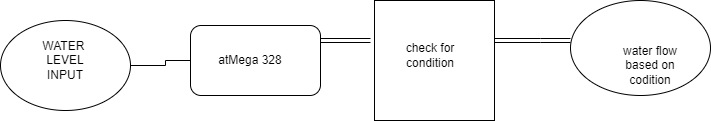

The diagram above was exported from draw.io. Its source (the exported page's mxGraphModel, read from the mxfile embedded in the PNG):
<mxGraphModel dx="868" dy="450" grid="1" gridSize="10" guides="1" tooltips="1" connect="1" arrows="1" fold="1" page="1" pageScale="1" pageWidth="827" pageHeight="1169" math="0" shadow="0">
  <root>
    <mxCell id="0" />
    <mxCell id="1" parent="0" />
    <mxCell id="pOWmg1aux-dbnMgXmHQy-11" value="" style="edgeStyle=orthogonalEdgeStyle;rounded=0;orthogonalLoop=1;jettySize=auto;html=1;" edge="1" parent="1" source="pOWmg1aux-dbnMgXmHQy-1" target="pOWmg1aux-dbnMgXmHQy-8">
      <mxGeometry relative="1" as="geometry" />
    </mxCell>
    <mxCell id="pOWmg1aux-dbnMgXmHQy-1" value="" style="ellipse;whiteSpace=wrap;html=1;" vertex="1" parent="1">
      <mxGeometry x="40" y="210" width="130" height="90" as="geometry" />
    </mxCell>
    <mxCell id="pOWmg1aux-dbnMgXmHQy-2" value="" style="rounded=1;whiteSpace=wrap;html=1;" vertex="1" parent="1">
      <mxGeometry x="230" y="215" width="130" height="70" as="geometry" />
    </mxCell>
    <mxCell id="pOWmg1aux-dbnMgXmHQy-3" value="" style="whiteSpace=wrap;html=1;aspect=fixed;" vertex="1" parent="1">
      <mxGeometry x="414" y="190" width="120" height="120" as="geometry" />
    </mxCell>
    <mxCell id="pOWmg1aux-dbnMgXmHQy-4" value="" style="ellipse;whiteSpace=wrap;html=1;" vertex="1" parent="1">
      <mxGeometry x="610" y="190" width="140" height="95" as="geometry" />
    </mxCell>
    <mxCell id="pOWmg1aux-dbnMgXmHQy-5" value="WATER&amp;nbsp;&lt;br&gt;LEVEL INPUT" style="text;html=1;strokeColor=none;fillColor=none;align=center;verticalAlign=middle;whiteSpace=wrap;rounded=0;" vertex="1" parent="1">
      <mxGeometry x="75" y="235" width="60" height="30" as="geometry" />
    </mxCell>
    <mxCell id="pOWmg1aux-dbnMgXmHQy-6" value="water flow based on codition" style="text;html=1;strokeColor=none;fillColor=none;align=center;verticalAlign=middle;whiteSpace=wrap;rounded=0;" vertex="1" parent="1">
      <mxGeometry x="660" y="240" width="60" height="30" as="geometry" />
    </mxCell>
    <mxCell id="pOWmg1aux-dbnMgXmHQy-7" value="check for condition" style="text;html=1;strokeColor=none;fillColor=none;align=center;verticalAlign=middle;whiteSpace=wrap;rounded=0;" vertex="1" parent="1">
      <mxGeometry x="440" y="230" width="60" height="30" as="geometry" />
    </mxCell>
    <mxCell id="pOWmg1aux-dbnMgXmHQy-8" value="atMega 328" style="text;html=1;strokeColor=none;fillColor=none;align=center;verticalAlign=middle;whiteSpace=wrap;rounded=0;" vertex="1" parent="1">
      <mxGeometry x="240" y="235" width="100" height="30" as="geometry" />
    </mxCell>
    <mxCell id="pOWmg1aux-dbnMgXmHQy-9" value="" style="shape=link;html=1;rounded=0;" edge="1" parent="1">
      <mxGeometry width="100" relative="1" as="geometry">
        <mxPoint x="534" y="230" as="sourcePoint" />
        <mxPoint x="610" y="230" as="targetPoint" />
        <Array as="points">
          <mxPoint x="580" y="230" />
        </Array>
      </mxGeometry>
    </mxCell>
    <mxCell id="pOWmg1aux-dbnMgXmHQy-10" value="" style="shape=link;html=1;rounded=0;" edge="1" parent="1">
      <mxGeometry width="100" relative="1" as="geometry">
        <mxPoint x="360" y="230" as="sourcePoint" />
        <mxPoint x="410" y="230" as="targetPoint" />
      </mxGeometry>
    </mxCell>
  </root>
</mxGraphModel>